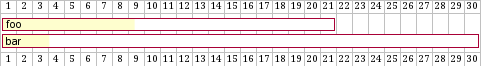

The diagram above was rendered by PlantUML. Its source (embedded in the PNG):
@startgantt
[foo] lasts 21 days
[foo] is 40% completed
[bar] lasts 30 days and is 10% complete
@endgantt